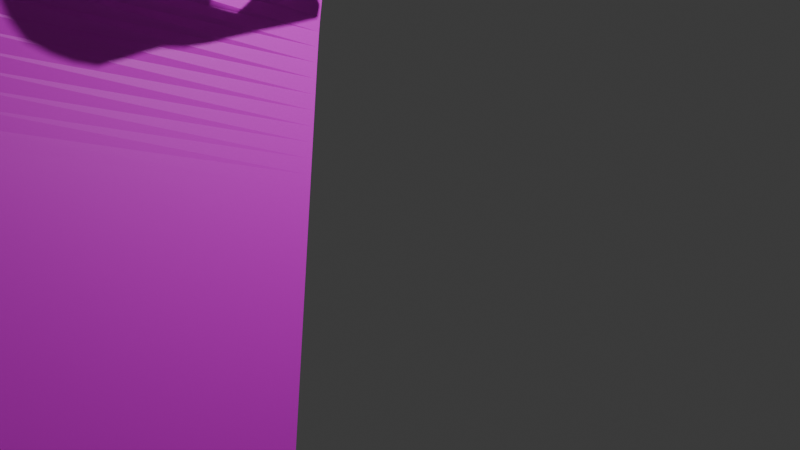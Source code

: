# Source: Birch1.blend  (saved by Blender 4.4.32; exported with 4.5.12 LTS)
import bpy
from mathutils import Matrix  # noqa: F401  (used for matrix-valued properties, if any)

bpy.ops.wm.read_factory_settings(use_empty=True)
scene = bpy.context.scene
scene.name = 'Scene'

# ---- collections
col_collection = bpy.data.collections.new('Collection'); scene.collection.children.link(col_collection)

# ---- images (referenced by path relative to the original .blend; pixels are not part of the script)
import os
ASSET_DIR = os.environ.get("B2B_ASSET_DIR", "")  # directory of the original .blend (textures are referenced by path, not embedded)
HERE = os.path.dirname(os.path.abspath(__file__))  # packed textures are extracted next to this script under _unpacked/

def load_image(name, relpath, width, height, colorspace="sRGB"):
    """Load a texture the original file referenced (path relative to the .blend, or extracted next to this script)."""
    p = next((c for c in (os.path.join(HERE, relpath), os.path.join(ASSET_DIR, relpath)) if relpath and os.path.exists(c)), "")
    if p:
        img = bpy.data.images.load(p, check_existing=True)
        img.name = name
    else:  # same state as the original file: an image datablock whose file is absent (Cycles renders it pink)
        img = bpy.data.images.new(name, width, height)
        img.source = "FILE"
        img.filepath = "//" + (relpath or name)
    img.colorspace_settings.name = colorspace
    return img
img_texture_png = load_image('texture.png', 'texture.png', 1024, 1024, 'sRGB')

# ---- materials (node trees are filled in below, after node groups)
mat_material_001 = bpy.data.materials.new('Material.001')

# ---- material node trees
mat_material_001.use_nodes = True; mat_material_001.node_tree.nodes.clear()
_N = mat_material_001.node_tree.nodes; _L = mat_material_001.node_tree.links
n0 = _N.new('ShaderNodeBsdfPrincipled'); n0.name = 'Principled BSDF'; n0.location = (10, 300)
n1 = _N.new('ShaderNodeOutputMaterial'); n1.name = 'Material Output'; n1.location = (300, 300)
n2 = _N.new('ShaderNodeTexImage'); n2.name = 'Image Texture'; n2.location = (-280, 280)
n2.image = img_texture_png
_L.new(n0.outputs[0], n1.inputs[0])
_L.new(n2.outputs[0], n0.inputs[0])
n1.is_active_output = True

# ---- world
world_world = bpy.data.worlds.new('World'); scene.world = world_world
world_world.use_nodes = True; world_world.node_tree.nodes.clear()
_N = world_world.node_tree.nodes; _L = world_world.node_tree.links
n0 = _N.new('ShaderNodeOutputWorld'); n0.name = 'World Output'; n0.location = (300, 300)
n1 = _N.new('ShaderNodeBackground'); n1.name = 'Background'; n1.location = (10, 300)
n1.inputs[0].default_value = (0.05088, 0.05088, 0.05088, 1.0)
_L.new(n1.outputs[0], n0.inputs[0])
n0.is_active_output = True
world_world.color = (0.05088, 0.05088, 0.05088)
world_world.sun_shadow_jitter_overblur = 0.0

# ---- cameras
cam_camera = bpy.data.cameras.new('Camera')
cam_camera.clip_end = 100.0
cam_camera.ortho_scale = 7.314

# ---- lights
light_light = bpy.data.lights.new('Light', 'POINT')
light_light.energy = 1000.0
light_light.shadow_soft_size = 0.1

# ---- meshes
me_plane_003 = bpy.data.meshes.new('Plane.003')
me_plane_003.from_pydata([(-0.4133, -1.0, 0.0), (-0.3867, -1.0, 0.0), (-0.36, -1.0, 0.0), (-0.3333, -1.0, 0.0), (-0.3067, -1.0, 0.0), (-0.28, -1.0, 0.0), (-0.2533, -1.0, 0.0), (-0.2267, -1.0, 0.0), (-0.2, -1.0, 0.0), (-0.1733, -1.0, 0.0), (-0.1467, -1.0, 0.0), (-0.12, -1.0, 0.0), (-0.09333, -1.0, 0.0), (-0.06667, -1.0, 0.0), (-0.04, -1.0, 0.0), (-0.01333, -1.0, 0.0), (0.01333, -1.0, 0.0), (0.04, -1.0, 0.0), (0.06667, -1.0, 0.0), (0.09333, -1.0, 0.0), (0.12, -1.0, 0.0), (0.1467, -1.0, 0.0), (0.1733, -1.0, 0.0), (0.2, -1.0, 0.0), (0.2267, -1.0, 0.0), (0.2533, -1.0, 0.0), (0.28, -1.0, 0.0), (0.3067, -1.0, 0.0), (0.3333, -1.0, 0.0), (0.36, -1.0, 0.0), (0.3867, -1.0, 0.0), (0.4133, -1.0, 0.0), (0.44, -1.0, 0.0), (0.4667, -1.0, 0.0), (0.4933, -1.0, 0.0), (0.52, -1.0, 0.0), (0.5467, -1.0, 0.0), (0.5733, -1.0, 0.0), (0.6, -1.0, 0.0), (0.6267, -1.0, 0.0), (0.6533, -1.0, 0.0), (0.68, -1.016, 0.0), (0.7067, -1.039, 0.0), (0.7333, -1.068, 0.0), (0.76, -1.0, 0.0), (-0.7333, 0.1708, 0.0), (-0.7333, -0.1185, 0.0), (-0.7067, 0.1366, 0.0), (-0.7067, -0.07659, 0.0), (-0.68, -0.03472, 0.0), (-0.7867, 0.1937, 0.0), (-0.8062, -0.04614, 0.0), (-0.76, 0.1784, 0.0), (-0.76, -0.08801, 0.0), (-0.7867, -0.06386, 0.0), (-0.8133, 0.1823, 0.0), (-0.8133, -0.01174, 0.0), (-0.84, 0.1175, 0.0), (0.76, 1.0, 0.0), (0.7333, 1.0, 0.0), (0.7067, 1.0, 0.0), (0.68, 1.0, 0.0), (0.6533, 1.0, 0.0), (0.6267, 1.0, 0.0), (0.6, 1.0, 0.0), (0.5733, 1.0, 0.0), (0.5467, 1.0, 0.0), (0.52, 1.0, 0.0), (0.4933, 1.0, 0.0), (0.4667, 1.0, 0.0), (0.44, 1.0, 0.0), (0.4133, 1.0, 0.0), (0.3867, 1.0, 0.0), (0.36, 1.0, 0.0), (0.3333, 1.0, 0.0), (0.3067, 1.0, 0.0), (0.28, 1.0, 0.0), (0.2533, 1.0, 0.0), (0.2267, 1.0, 0.0), (0.2, 1.0, 0.0), (0.1733, 1.0, 0.0), (0.1467, 1.0, 0.0), (0.12, 1.0, 0.0), (0.09333, 1.0, 0.0), (0.06667, 1.0, 0.0), (0.04, 1.0, 0.0), (0.01333, 1.0, 0.0), (-0.01333, 1.0, 0.0), (-0.04, 1.0, 0.0), (-0.06667, 1.0, 0.0), (-0.09333, 1.0, 0.0), (-0.12, 1.0, 0.0), (-0.1467, 1.0, 0.0), (-0.1733, 1.0, 0.0), (-0.2, 1.0, 0.0), (-0.2267, 1.0, 0.0), (-0.2533, 1.0, 0.0), (-0.28, 1.0, 0.0), (-0.3067, 1.0, 0.0), (-0.3333, 1.0, 0.0), (-0.36, 1.0, 0.0), (-0.3867, 1.0, 0.0), (-0.4133, 1.0, 0.0), (-0.44, 1.0, 0.0), (-0.4667, 1.0, 0.0), (-0.84, -0.2441, 0.0), (-0.84, 0.2793, 0.0), (-0.4933, -0.6971, 0.0), (-0.4933, 0.9878, 0.0), (-0.8133, -0.2821, 0.0), (-0.8133, 0.3164, 0.0), (-0.4667, -0.8531, 0.0), (-0.4667, -0.7218, 0.0), (-0.7867, -0.3202, 0.0), (-0.7867, 0.3536, 0.0), (-0.44, -0.9646, 0.0), (-0.44, -0.7465, 0.0), (-0.76, -0.3583, 0.0), (-0.76, 0.4106, 0.0), (-0.76, 0.7076, 0.0), (-0.7333, -0.3963, 0.0), (-0.7333, 0.5172, 0.0), (-0.7333, 0.8103, 0.0), (-0.7067, -0.6742, 0.0), (-0.7067, 0.8712, 0.0), (-0.68, -0.6882, 0.0), (-0.68, 0.8998, 0.0), (-0.6533, -0.7021, 0.0), (-0.6533, 0.9283, 0.0), (-0.6267, -0.7161, 0.0), (-0.6267, 0.936, 0.0), (-0.9467, 0.05664, 0.0), (-0.6, -0.7098, 0.0), (-0.6, 0.9436, 0.0), (-0.92, -0.1299, 0.0), (-0.92, 0.1309, 0.0), (-0.5733, -0.7034, 0.0), (-0.5733, 0.9512, 0.0), (-0.8933, -0.168, 0.0), (-0.8933, 0.2051, 0.0), (-0.5467, -0.6971, 0.0), (-0.5467, 0.9634, 0.0), (-0.8667, -0.206, 0.0), (-0.8667, 0.2422, 0.0), (-0.52, -0.6971, 0.0), (-0.52, 0.9756, 0.0), (0.8667, -0.4953, 0.0), (0.8667, 0.8313, 0.0), (0.7067, -0.8036, 0.0), (0.8933, -0.3507, 0.0), (0.8933, 0.7266, 0.0), (0.7333, -0.9026, 0.0), (0.7333, -0.7285, 0.0), (0.92, 0.1099, 0.0), (0.76, -0.6668, 0.0), (0.7867, -0.6171, 0.0), (0.7867, 0.9787, 0.0), (0.8133, -0.5924, 0.0), (0.8133, 0.9573, 0.0), (0.84, -0.5676, 0.0), (0.84, 0.936, 0.0), (0.7458, -0.6933, 0.0), (-0.4133, -1.0, 0.1116), (-0.3867, -1.0, 0.1116), (-0.36, -1.0, 0.1116), (-0.3333, -1.0, 0.1116), (-0.3067, -1.0, 0.1116), (-0.28, -1.0, 0.1116), (-0.2533, -1.0, 0.1116), (-0.2267, -1.0, 0.1116), (-0.2, -1.0, 0.1116), (-0.1733, -1.0, 0.1116), (-0.1467, -1.0, 0.1116), (-0.12, -1.0, 0.1116), (-0.09333, -1.0, 0.1116), (-0.06667, -1.0, 0.1116), (-0.04, -1.0, 0.1116), (-0.01333, -1.0, 0.1116), (0.01333, -1.0, 0.1116), (0.04, -1.0, 0.1116), (0.06667, -1.0, 0.1116), (0.09333, -1.0, 0.1116), (0.12, -1.0, 0.1116), (0.1467, -1.0, 0.1116), (0.1733, -1.0, 0.1116), (0.2, -1.0, 0.1116), (0.2267, -1.0, 0.1116), (0.2533, -1.0, 0.1116), (0.28, -1.0, 0.1116), (0.3067, -1.0, 0.1116), (0.3333, -1.0, 0.1116), (0.36, -1.0, 0.1116), (0.3867, -1.0, 0.1116), (0.4133, -1.0, 0.1116), (0.44, -1.0, 0.1116), (0.4667, -1.0, 0.1116), (0.4933, -1.0, 0.1116), (0.52, -1.0, 0.1116), (0.5467, -1.0, 0.1116), (0.5733, -1.0, 0.1116), (0.6, -1.0, 0.1116), (0.6267, -1.0, 0.1116), (0.6533, -1.0, 0.1116), (0.68, -1.016, 0.1116), (0.7067, -1.039, 0.1116), (0.7333, -1.068, 0.1116), (0.76, -1.0, 0.1116), (-0.7333, 0.1708, 0.1116), (-0.7333, -0.1185, 0.1116), (-0.7067, 0.1366, 0.1116), (-0.7067, -0.07659, 0.1116), (-0.68, -0.03472, 0.1116), (-0.7867, 0.1937, 0.1116), (-0.8062, -0.04614, 0.1116), (-0.76, 0.1784, 0.1116), (-0.76, -0.08801, 0.1116), (-0.7867, -0.06386, 0.1116), (-0.8133, 0.1823, 0.1116), (-0.8133, -0.01174, 0.1116), (-0.84, 0.1175, 0.1116), (0.76, 1.0, 0.1116), (0.7333, 1.0, 0.1116), (0.7067, 1.0, 0.1116), (0.68, 1.0, 0.1116), (0.6533, 1.0, 0.1116), (0.6267, 1.0, 0.1116), (0.6, 1.0, 0.1116), (0.5733, 1.0, 0.1116), (0.5467, 1.0, 0.1116), (0.52, 1.0, 0.1116), (0.4933, 1.0, 0.1116), (0.4667, 1.0, 0.1116), (0.44, 1.0, 0.1116), (0.4133, 1.0, 0.1116), (0.3867, 1.0, 0.1116), (0.36, 1.0, 0.1116), (0.3333, 1.0, 0.1116), (0.3067, 1.0, 0.1116), (0.28, 1.0, 0.1116), (0.2533, 1.0, 0.1116), (0.2267, 1.0, 0.1116), (0.2, 1.0, 0.1116), (0.1733, 1.0, 0.1116), (0.1467, 1.0, 0.1116), (0.12, 1.0, 0.1116), (0.09333, 1.0, 0.1116), (0.06667, 1.0, 0.1116), (0.04, 1.0, 0.1116), (0.01333, 1.0, 0.1116), (-0.01333, 1.0, 0.1116), (-0.04, 1.0, 0.1116), (-0.06667, 1.0, 0.1116), (-0.09333, 1.0, 0.1116), (-0.12, 1.0, 0.1116), (-0.1467, 1.0, 0.1116), (-0.1733, 1.0, 0.1116), (-0.2, 1.0, 0.1116), (-0.2267, 1.0, 0.1116), (-0.2533, 1.0, 0.1116), (-0.28, 1.0, 0.1116), (-0.3067, 1.0, 0.1116), (-0.3333, 1.0, 0.1116), (-0.36, 1.0, 0.1116), (-0.3867, 1.0, 0.1116), (-0.4133, 1.0, 0.1116), (-0.44, 1.0, 0.1116), (-0.4667, 1.0, 0.1116), (-0.84, -0.2441, 0.1116), (-0.84, 0.2793, 0.1116), (-0.4933, -0.6971, 0.1116), (-0.4933, 0.9878, 0.1116), (-0.8133, -0.2821, 0.1116), (-0.8133, 0.3164, 0.1116), (-0.4667, -0.8531, 0.1116), (-0.4667, -0.7218, 0.1116), (-0.7867, -0.3202, 0.1116), (-0.7867, 0.3536, 0.1116), (-0.44, -0.9646, 0.1116), (-0.44, -0.7465, 0.1116), (-0.76, -0.3583, 0.1116), (-0.76, 0.4106, 0.1116), (-0.76, 0.7076, 0.1116), (-0.7333, -0.3963, 0.1116), (-0.7333, 0.5172, 0.1116), (-0.7333, 0.8103, 0.1116), (-0.7067, -0.6742, 0.1116), (-0.7067, 0.8712, 0.1116), (-0.68, -0.6882, 0.1116), (-0.68, 0.8998, 0.1116), (-0.6533, -0.7021, 0.1116), (-0.6533, 0.9283, 0.1116), (-0.6267, -0.7161, 0.1116), (-0.6267, 0.936, 0.1116), (-0.9467, 0.05664, 0.1116), (-0.6, -0.7098, 0.1116), (-0.6, 0.9436, 0.1116), (-0.92, -0.1299, 0.1116), (-0.92, 0.1309, 0.1116), (-0.5733, -0.7034, 0.1116), (-0.5733, 0.9512, 0.1116), (-0.8933, -0.168, 0.1116), (-0.8933, 0.2051, 0.1116), (-0.5467, -0.6971, 0.1116), (-0.5467, 0.9634, 0.1116), (-0.8667, -0.206, 0.1116), (-0.8667, 0.2422, 0.1116), (-0.52, -0.6971, 0.1116), (-0.52, 0.9756, 0.1116), (0.8667, -0.4953, 0.1116), (0.8667, 0.8313, 0.1116), (0.7067, -0.8036, 0.1116), (0.8933, -0.3507, 0.1116), (0.8933, 0.7266, 0.1116), (0.7333, -0.9026, 0.1116), (0.7333, -0.7285, 0.1116), (0.92, 0.1099, 0.1116), (0.76, -0.6668, 0.1116), (0.7867, -0.6171, 0.1116), (0.7867, 0.9787, 0.1116), (0.8133, -0.5924, 0.1116), (0.8133, 0.9573, 0.1116), (0.84, -0.5676, 0.1116), (0.84, 0.936, 0.1116), (0.7458, -0.6933, 0.1116)], [], [(0, 102, 101, 1), (1, 101, 100, 2), (2, 100, 99, 3), (3, 99, 98, 4), (4, 98, 97, 5), (5, 97, 96, 6), (6, 96, 95, 7), (7, 95, 94, 8), (8, 94, 93, 9), (9, 93, 92, 10), (10, 92, 91, 11), (11, 91, 90, 12), (12, 90, 89, 13), (13, 89, 88, 14), (14, 88, 87, 15), (15, 87, 86, 16), (16, 86, 85, 17), (17, 85, 84, 18), (18, 84, 83, 19), (19, 83, 82, 20), (20, 82, 81, 21), (21, 81, 80, 22), (22, 80, 79, 23), (23, 79, 78, 24), (24, 78, 77, 25), (25, 77, 76, 26), (26, 76, 75, 27), (27, 75, 74, 28), (28, 74, 73, 29), (29, 73, 72, 30), (30, 72, 71, 31), (31, 71, 70, 32), (32, 70, 69, 33), (33, 69, 68, 34), (34, 68, 67, 35), (35, 67, 66, 36), (36, 66, 65, 37), (37, 65, 64, 38), (38, 64, 63, 39), (39, 63, 62, 40), (40, 62, 61, 41), (41, 61, 60, 148, 42), (42, 148, 151, 43), (43, 151, 44), (57, 106, 110, 55), (50, 114, 118, 52), (47, 124, 126, 49), (55, 110, 114, 50), (111, 116, 115), (116, 112, 104, 103), (135, 134, 131), (115, 116, 103, 102, 0), (134, 135, 139, 138), (138, 139, 143, 142), (142, 143, 106, 57, 105), (105, 57, 56, 109), (109, 56, 51, 54, 113), (113, 54, 53, 117), (117, 53, 46, 120), (122, 121, 119), (120, 46, 48, 123), (123, 48, 49, 125), (125, 49, 126, 128, 127), (127, 128, 130, 129), (129, 130, 133, 132), (132, 133, 137, 136), (136, 137, 141, 140), (140, 141, 145, 144), (144, 145, 108, 107), (107, 108, 104, 112), (152, 59, 58, 154, 161), (146, 147, 150, 149), (154, 58, 156, 155), (52, 118, 121, 45), (149, 150, 153), (155, 156, 158, 157), (157, 158, 160, 159), (45, 121, 122, 124, 47), (148, 60, 59, 152), (159, 160, 147, 146), (162, 163, 263, 264), (163, 164, 262, 263), (164, 165, 261, 262), (165, 166, 260, 261), (166, 167, 259, 260), (167, 168, 258, 259), (168, 169, 257, 258), (169, 170, 256, 257), (170, 171, 255, 256), (171, 172, 254, 255), (172, 173, 253, 254), (173, 174, 252, 253), (174, 175, 251, 252), (175, 176, 250, 251), (176, 177, 249, 250), (177, 178, 248, 249), (178, 179, 247, 248), (179, 180, 246, 247), (180, 181, 245, 246), (181, 182, 244, 245), (182, 183, 243, 244), (183, 184, 242, 243), (184, 185, 241, 242), (185, 186, 240, 241), (186, 187, 239, 240), (187, 188, 238, 239), (188, 189, 237, 238), (189, 190, 236, 237), (190, 191, 235, 236), (191, 192, 234, 235), (192, 193, 233, 234), (193, 194, 232, 233), (194, 195, 231, 232), (195, 196, 230, 231), (196, 197, 229, 230), (197, 198, 228, 229), (198, 199, 227, 228), (199, 200, 226, 227), (200, 201, 225, 226), (201, 202, 224, 225), (202, 203, 223, 224), (203, 204, 310, 222, 223), (204, 205, 313, 310), (205, 206, 313), (219, 217, 272, 268), (212, 214, 280, 276), (209, 211, 288, 286), (217, 212, 276, 272), (273, 277, 278), (278, 265, 266, 274), (297, 293, 296), (277, 162, 264, 265, 278), (296, 300, 301, 297), (300, 304, 305, 301), (304, 267, 219, 268, 305), (267, 271, 218, 219), (271, 275, 216, 213, 218), (275, 279, 215, 216), (279, 282, 208, 215), (284, 281, 283), (282, 285, 210, 208), (285, 287, 211, 210), (287, 289, 290, 288, 211), (289, 291, 292, 290), (291, 294, 295, 292), (294, 298, 299, 295), (298, 302, 303, 299), (302, 306, 307, 303), (306, 269, 270, 307), (269, 274, 266, 270), (314, 323, 316, 220, 221), (308, 311, 312, 309), (316, 317, 318, 220), (214, 207, 283, 280), (311, 315, 312), (317, 319, 320, 318), (319, 321, 322, 320), (207, 209, 286, 284, 283), (310, 314, 221, 222), (321, 308, 309, 322), (133, 130, 292, 295), (54, 51, 213, 216), (53, 54, 216, 215), (102, 103, 265, 264), (129, 132, 294, 291), (51, 56, 218, 213), (103, 104, 266, 265), (137, 133, 295, 299), (55, 50, 212, 217), (132, 136, 298, 294), (57, 55, 217, 219), (141, 137, 299, 303), (52, 45, 207, 214), (56, 57, 219, 218), (0, 1, 163, 162), (136, 140, 302, 298), (46, 53, 215, 208), (1, 2, 164, 163), (145, 141, 303, 307), (45, 47, 209, 207), (2, 3, 165, 164), (140, 144, 306, 302), (48, 46, 208, 210), (3, 4, 166, 165), (108, 145, 307, 270), (58, 59, 221, 220), (4, 5, 167, 166), (144, 107, 269, 306), (59, 60, 222, 221), (5, 6, 168, 167), (104, 108, 270, 266), (60, 61, 223, 222), (6, 7, 169, 168), (107, 112, 274, 269), (61, 62, 224, 223), (7, 8, 170, 169), (62, 63, 225, 224), (8, 9, 171, 170), (63, 64, 226, 225), (9, 10, 172, 171), (64, 65, 227, 226), (10, 11, 173, 172), (65, 66, 228, 227), (11, 12, 174, 173), (66, 67, 229, 228), (12, 13, 175, 174), (67, 68, 230, 229), (13, 14, 176, 175), (68, 69, 231, 230), (14, 15, 177, 176), (69, 70, 232, 231), (15, 16, 178, 177), (70, 71, 233, 232), (16, 17, 179, 178), (71, 72, 234, 233), (112, 116, 278, 274), (17, 18, 180, 179), (72, 73, 235, 234), (116, 111, 273, 278), (18, 19, 181, 180), (73, 74, 236, 235), (111, 115, 277, 273), (19, 20, 182, 181), (161, 154, 316, 323), (74, 75, 237, 236), (135, 131, 293, 297), (20, 21, 183, 182), (152, 161, 323, 314), (75, 76, 238, 237), (131, 134, 296, 293), (21, 22, 184, 183), (44, 151, 313, 206), (76, 77, 239, 238), (115, 0, 162, 277), (22, 23, 185, 184), (150, 147, 309, 312), (77, 78, 240, 239), (139, 135, 297, 301), (23, 24, 186, 185), (146, 149, 311, 308), (78, 79, 241, 240), (134, 138, 300, 296), (24, 25, 187, 186), (156, 58, 220, 318), (79, 80, 242, 241), (143, 139, 301, 305), (25, 26, 188, 187), (154, 155, 317, 316), (80, 81, 243, 242), (138, 142, 304, 300), (26, 27, 189, 188), (153, 150, 312, 315), (81, 82, 244, 243), (106, 143, 305, 268), (27, 28, 190, 189), (149, 153, 315, 311), (82, 83, 245, 244), (142, 105, 267, 304), (28, 29, 191, 190), (158, 156, 318, 320), (83, 84, 246, 245), (110, 106, 268, 272), (29, 30, 192, 191), (155, 157, 319, 317), (84, 85, 247, 246), (105, 109, 271, 267), (30, 31, 193, 192), (160, 158, 320, 322), (85, 86, 248, 247), (114, 110, 272, 276), (31, 32, 194, 193), (157, 159, 321, 319), (86, 87, 249, 248), (109, 113, 275, 271), (32, 33, 195, 194), (148, 152, 314, 310), (87, 88, 250, 249), (118, 114, 276, 280), (33, 34, 196, 195), (151, 148, 310, 313), (88, 89, 251, 250), (113, 117, 279, 275), (34, 35, 197, 196), (147, 160, 322, 309), (89, 90, 252, 251), (122, 119, 281, 284), (35, 36, 198, 197), (159, 146, 308, 321), (90, 91, 253, 252), (119, 121, 283, 281), (36, 37, 199, 198), (91, 92, 254, 253), (121, 118, 280, 283), (37, 38, 200, 199), (92, 93, 255, 254), (117, 120, 282, 279), (38, 39, 201, 200), (93, 94, 256, 255), (124, 122, 284, 286), (39, 40, 202, 201), (94, 95, 257, 256), (120, 123, 285, 282), (40, 41, 203, 202), (95, 96, 258, 257), (126, 124, 286, 288), (41, 42, 204, 203), (96, 97, 259, 258), (123, 125, 287, 285), (42, 43, 205, 204), (97, 98, 260, 259), (128, 126, 288, 290), (43, 44, 206, 205), (98, 99, 261, 260), (125, 127, 289, 287), (50, 52, 214, 212), (99, 100, 262, 261), (130, 128, 290, 292), (47, 49, 211, 209), (100, 101, 263, 262), (127, 129, 291, 289), (49, 48, 210, 211), (101, 102, 264, 263)])
_uv = me_plane_003.uv_layers.new(name='UVMap')
_uv.uv.foreach_set('vector', [0.00014, 0.1202, 0.3489, 0.1052, 0.3494, 0.1114, 0.0005081, 0.1279, 0.0005081, 0.1279, 0.3494, 0.1114, 0.3498, 0.1222, 0.0007972, 0.1342, 0.0007972, 0.1342, 0.3498, 0.1222, 0.3504, 0.1328, 0.001414, 0.1465, 0.001414, 0.1465, 0.3504, 0.1328, 0.3506, 0.1391, 0.00161, 0.1528, 0.00161, 0.1528, 0.3506, 0.1391, 0.3513, 0.1514, 0.002235, 0.1636, 0.002235, 0.1636, 0.3513, 0.1514, 0.3517, 0.1589, 0.002534, 0.1713, 0.002534, 0.1713, 0.3517, 0.1589, 0.3519, 0.1696, 0.002764, 0.1776, 0.002764, 0.1776, 0.3519, 0.1696, 0.3522, 0.1771, 0.003225, 0.1883, 0.003225, 0.1883, 0.3522, 0.1771, 0.3527, 0.1833, 0.003533, 0.196, 0.003533, 0.196, 0.3527, 0.1833, 0.353, 0.194, 0.003776, 0.2023, 0.003776, 0.2023, 0.353, 0.194, 0.3534, 0.2047, 0.004255, 0.2131, 0.004255, 0.2131, 0.3534, 0.2047, 0.3537, 0.2122, 0.004488, 0.2208, 0.004488, 0.2208, 0.3537, 0.2122, 0.3539, 0.2229, 0.004667, 0.2271, 0.004667, 0.2271, 0.3539, 0.2229, 0.3543, 0.2335, 0.005048, 0.2395, 0.005048, 0.2395, 0.3543, 0.2335, 0.3544, 0.2398, 0.005137, 0.2458, 0.005137, 0.2458, 0.3544, 0.2398, 0.3548, 0.252, 0.005561, 0.2566, 0.005561, 0.2566, 0.3548, 0.252, 0.355, 0.2583, 0.005759, 0.2675, 0.005759, 0.2675, 0.355, 0.2583, 0.3554, 0.2645, 0.006147, 0.2737, 0.006147, 0.2737, 0.3554, 0.2645, 0.3556, 0.2752, 0.006354, 0.28, 0.006354, 0.28, 0.3556, 0.2752, 0.3561, 0.2858, 0.006773, 0.2925, 0.006773, 0.2925, 0.3561, 0.2858, 0.3562, 0.292, 0.006891, 0.2988, 0.006891, 0.2988, 0.3562, 0.292, 0.3566, 0.3043, 0.007354, 0.3096, 0.007354, 0.3096, 0.3566, 0.3043, 0.3569, 0.3118, 0.007554, 0.3173, 0.007554, 0.3173, 0.3569, 0.3118, 0.357, 0.3225, 0.007711, 0.3236, 0.007711, 0.3236, 0.357, 0.3225, 0.3573, 0.33, 0.00802, 0.3344, 0.00802, 0.3344, 0.3573, 0.33, 0.3576, 0.3362, 0.008235, 0.3421, 0.008235, 0.3421, 0.3576, 0.3362, 0.3577, 0.3469, 0.00841, 0.3484, 0.00841, 0.3484, 0.3577, 0.3469, 0.358, 0.3544, 0.008744, 0.3592, 0.008744, 0.3592, 0.358, 0.3544, 0.3583, 0.3606, 0.008979, 0.367, 0.008979, 0.367, 0.3583, 0.3606, 0.3585, 0.3713, 0.009171, 0.3733, 0.009171, 0.3733, 0.3585, 0.3713, 0.3588, 0.3789, 0.009531, 0.3841, 0.009531, 0.3841, 0.3588, 0.3789, 0.3591, 0.3851, 0.009786, 0.3918, 0.009786, 0.3918, 0.3591, 0.3851, 0.3593, 0.3957, 0.009996, 0.3981, 0.009996, 0.3981, 0.3593, 0.3957, 0.3596, 0.4033, 0.01038, 0.4089, 0.01038, 0.4089, 0.3596, 0.4033, 0.36, 0.4095, 0.01066, 0.4166, 0.01066, 0.4166, 0.36, 0.4095, 0.3602, 0.4202, 0.01089, 0.4229, 0.01089, 0.4229, 0.3602, 0.4202, 0.3606, 0.4309, 0.0113, 0.4336, 0.0113, 0.4336, 0.3606, 0.4309, 0.3609, 0.4384, 0.01151, 0.4413, 0.01151, 0.4413, 0.3609, 0.4384, 0.361, 0.4491, 0.01167, 0.4476, 0.01167, 0.4476, 0.361, 0.4491, 0.3613, 0.4598, 0.01191, 0.4554, 0.01191, 0.4554, 0.3613, 0.4598, 0.3611, 0.466, 0.009114, 0.4653, 0.009114, 0.4653, 0.3611, 0.466, 0.3613, 0.4778, 0.04641, 0.4756, 0.005225, 0.47, 0.005225, 0.47, 0.04641, 0.4756, 0.02913, 0.4747, 0.00014, 0.4747, 0.00014, 0.4747, 0.02913, 0.4747, 0.01211, 0.4794, 0.1922, 0.0185, 0.2204, 0.01785, 0.227, 0.02234, 0.2036, 0.02289, 0.2056, 0.02749, 0.2335, 0.0268, 0.2435, 0.03118, 0.203, 0.0322, 0.1959, 0.04167, 0.3239, 0.03838, 0.329, 0.0429, 0.1661, 0.04708, 0.2036, 0.02289, 0.227, 0.02234, 0.2335, 0.0268, 0.2056, 0.02749, 0.02483, 0.1089, 0.04385, 0.1094, 0.005949, 0.1152, 0.04385, 0.1094, 0.04791, 0.1031, 0.3484, 0.08798, 0.3487, 0.09766, 0.1943, 0.004489, 0.1487, 0.005557, 0.1812, 0.00014, 0.005949, 0.1152, 0.04385, 0.1094, 0.3487, 0.09766, 0.3489, 0.1052, 0.00014, 0.1202, 0.1487, 0.005557, 0.1943, 0.004489, 0.2073, 0.008842, 0.1422, 0.01036, 0.1422, 0.01036, 0.2073, 0.008842, 0.2139, 0.01334, 0.1356, 0.01517, 0.1356, 0.01517, 0.2139, 0.01334, 0.2204, 0.01785, 0.1922, 0.0185, 0.129, 0.02, 0.129, 0.02, 0.1922, 0.0185, 0.1697, 0.02368, 0.1225, 0.02483, 0.1225, 0.02483, 0.1697, 0.02368, 0.1637, 0.02507, 0.1607, 0.02856, 0.1159, 0.02967, 0.1159, 0.02967, 0.1607, 0.02856, 0.1565, 0.03333, 0.1093, 0.03452, 0.1093, 0.03452, 0.1565, 0.03333, 0.1513, 0.03812, 0.1027, 0.03937, 0.3131, 0.034, 0.2621, 0.03533, 0.2951, 0.02982, 0.1027, 0.03937, 0.1513, 0.03812, 0.1587, 0.0426, 0.05448, 0.04529, 0.05448, 0.04529, 0.1587, 0.0426, 0.1661, 0.04708, 0.05216, 0.05001, 0.05216, 0.05001, 0.1661, 0.04708, 0.329, 0.0429, 0.3341, 0.04646, 0.04981, 0.05378, 0.04981, 0.05378, 0.3341, 0.04646, 0.3355, 0.05276, 0.04748, 0.06275, 0.04748, 0.06275, 0.3355, 0.05276, 0.3371, 0.0593, 0.04877, 0.07241, 0.04877, 0.07241, 0.3371, 0.0593, 0.3387, 0.06579, 0.05008, 0.07744, 0.05008, 0.07744, 0.3387, 0.06579, 0.3411, 0.07105, 0.05154, 0.08548, 0.05154, 0.08548, 0.3411, 0.07105, 0.3435, 0.07782, 0.0518, 0.0924, 0.0518, 0.0924, 0.3435, 0.07782, 0.346, 0.0828, 0.05199, 0.09753, 0.05199, 0.09753, 0.346, 0.0828, 0.3484, 0.08798, 0.04791, 0.1031, 0.05953, 0.481, 0.3611, 0.4831, 0.3611, 0.49, 0.07032, 0.4925, 0.0657, 0.4868, 0.1011, 0.5192, 0.3325, 0.5137, 0.3144, 0.5188, 0.1264, 0.5233, 0.07032, 0.4925, 0.3611, 0.49, 0.3576, 0.4969, 0.07935, 0.5033, 0.203, 0.0322, 0.2435, 0.03118, 0.2621, 0.03533, 0.2018, 0.03688, 0.1264, 0.5233, 0.3144, 0.5188, 0.207, 0.526, 0.07935, 0.5033, 0.3576, 0.4969, 0.3542, 0.5034, 0.08387, 0.5097, 0.08387, 0.5097, 0.3542, 0.5034, 0.3506, 0.5087, 0.08833, 0.5149, 0.2018, 0.03688, 0.2621, 0.03533, 0.3131, 0.034, 0.3239, 0.03838, 0.1959, 0.04167, 0.04641, 0.4756, 0.3613, 0.4778, 0.3611, 0.4831, 0.05953, 0.481, 0.08833, 0.5149, 0.3506, 0.5087, 0.3325, 0.5137, 0.1011, 0.5192, 0.3616, 0.385, 0.3622, 0.3773, 0.7102, 0.4063, 0.7095, 0.4139, 0.3622, 0.3773, 0.3629, 0.3697, 0.7108, 0.3987, 0.7102, 0.4063, 0.3629, 0.3697, 0.3634, 0.3627, 0.7114, 0.3911, 0.7108, 0.3987, 0.3634, 0.3627, 0.3638, 0.3559, 0.712, 0.3835, 0.7114, 0.3911, 0.3638, 0.3559, 0.3648, 0.3452, 0.7127, 0.3759, 0.712, 0.3835, 0.3648, 0.3452, 0.3655, 0.3375, 0.7138, 0.3638, 0.7127, 0.3759, 0.3655, 0.3375, 0.3661, 0.3298, 0.7143, 0.3577, 0.7138, 0.3638, 0.3661, 0.3298, 0.3668, 0.322, 0.7149, 0.3501, 0.7143, 0.3577, 0.3668, 0.322, 0.3674, 0.3143, 0.7156, 0.3426, 0.7149, 0.3501, 0.3674, 0.3143, 0.3681, 0.3066, 0.7163, 0.335, 0.7156, 0.3426, 0.3681, 0.3066, 0.3688, 0.2989, 0.7172, 0.3244, 0.7163, 0.335, 0.3688, 0.2989, 0.3693, 0.2912, 0.7176, 0.3182, 0.7172, 0.3244, 0.3693, 0.2912, 0.3699, 0.2834, 0.7186, 0.3059, 0.7176, 0.3182, 0.3699, 0.2834, 0.3704, 0.2757, 0.7189, 0.2997, 0.7186, 0.3059, 0.3704, 0.2757, 0.3709, 0.268, 0.7198, 0.2874, 0.7189, 0.2997, 0.3709, 0.268, 0.3714, 0.2602, 0.72, 0.2812, 0.7198, 0.2874, 0.3714, 0.2602, 0.3718, 0.2525, 0.7208, 0.269, 0.72, 0.2812, 0.3718, 0.2525, 0.3722, 0.2447, 0.7211, 0.2628, 0.7208, 0.269, 0.3722, 0.2447, 0.3726, 0.237, 0.7218, 0.2505, 0.7211, 0.2628, 0.3726, 0.237, 0.3729, 0.2292, 0.722, 0.2443, 0.7218, 0.2505, 0.3729, 0.2292, 0.3733, 0.2215, 0.7226, 0.232, 0.722, 0.2443, 0.3733, 0.2215, 0.3736, 0.2137, 0.7227, 0.2258, 0.7226, 0.232, 0.3736, 0.2137, 0.3739, 0.2059, 0.7233, 0.2135, 0.7227, 0.2258, 0.3739, 0.2059, 0.3741, 0.1982, 0.7234, 0.2073, 0.7233, 0.2135, 0.3741, 0.1982, 0.3744, 0.1904, 0.7238, 0.195, 0.7234, 0.2073, 0.3744, 0.1904, 0.3746, 0.1827, 0.7239, 0.1888, 0.7238, 0.195, 0.3746, 0.1827, 0.3748, 0.1749, 0.7243, 0.1765, 0.7239, 0.1888, 0.3748, 0.1749, 0.3749, 0.1671, 0.7243, 0.1703, 0.7243, 0.1765, 0.3749, 0.1671, 0.375, 0.1594, 0.7246, 0.158, 0.7243, 0.1703, 0.375, 0.1594, 0.3752, 0.1516, 0.7245, 0.1518, 0.7246, 0.158, 0.3752, 0.1516, 0.3752, 0.1439, 0.7248, 0.1394, 0.7245, 0.1518, 0.3752, 0.1439, 0.3753, 0.1361, 0.7247, 0.1332, 0.7248, 0.1394, 0.3753, 0.1361, 0.3753, 0.1284, 0.7248, 0.1209, 0.7247, 0.1332, 0.3753, 0.1284, 0.3753, 0.1207, 0.7247, 0.1146, 0.7248, 0.1209, 0.3753, 0.1207, 0.3753, 0.1129, 0.7247, 0.1023, 0.7247, 0.1146, 0.3753, 0.1129, 0.3752, 0.1052, 0.7245, 0.09607, 0.7247, 0.1023, 0.3752, 0.1052, 0.3752, 0.09748, 0.7244, 0.08371, 0.7245, 0.09607, 0.3752, 0.09748, 0.3751, 0.08976, 0.7242, 0.07747, 0.7244, 0.08371, 0.3751, 0.08976, 0.3749, 0.08205, 0.724, 0.0651, 0.7242, 0.07747, 0.3749, 0.08205, 0.3747, 0.07434, 0.7238, 0.0589, 0.724, 0.0651, 0.3747, 0.07434, 0.3717, 0.06677, 0.7235, 0.05134, 0.7238, 0.0589, 0.3717, 0.06677, 0.3673, 0.06259, 0.4087, 0.05944, 0.7233, 0.04568, 0.7235, 0.05134, 0.3673, 0.06259, 0.3616, 0.05874, 0.3902, 0.05432, 0.4087, 0.05944, 0.3616, 0.05874, 0.3727, 0.05231, 0.3902, 0.05432, 0.5477, 0.4983, 0.5593, 0.4947, 0.5826, 0.4971, 0.5758, 0.501, 0.5616, 0.4903, 0.5594, 0.4854, 0.5997, 0.4896, 0.5894, 0.4932, 0.5529, 0.4755, 0.5236, 0.4678, 0.6858, 0.4845, 0.6804, 0.4886, 0.5593, 0.4947, 0.5616, 0.4903, 0.5894, 0.4932, 0.5826, 0.4971, 0.3861, 0.3991, 0.3671, 0.3931, 0.4051, 0.3958, 0.4051, 0.3958, 0.709, 0.4238, 0.7084, 0.4292, 0.409, 0.4017, 0.549, 0.5124, 0.5357, 0.5158, 0.5036, 0.5081, 0.3671, 0.3931, 0.3616, 0.385, 0.7095, 0.4139, 0.709, 0.4238, 0.4051, 0.3958, 0.5036, 0.5081, 0.4974, 0.5029, 0.5622, 0.509, 0.549, 0.5124, 0.4974, 0.5029, 0.4911, 0.4976, 0.569, 0.505, 0.5622, 0.509, 0.4911, 0.4976, 0.4849, 0.4923, 0.5477, 0.4983, 0.5758, 0.501, 0.569, 0.505, 0.4849, 0.4923, 0.4786, 0.487, 0.5256, 0.4915, 0.5477, 0.4983, 0.4786, 0.487, 0.4724, 0.4816, 0.5169, 0.486, 0.5197, 0.4897, 0.5256, 0.4915, 0.4724, 0.4816, 0.4661, 0.4763, 0.5131, 0.4809, 0.5169, 0.486, 0.4661, 0.4763, 0.4599, 0.4709, 0.5082, 0.4757, 0.5131, 0.4809, 0.6694, 0.4922, 0.6511, 0.495, 0.6185, 0.4869, 0.4599, 0.4709, 0.4121, 0.4615, 0.5159, 0.4718, 0.5082, 0.4757, 0.4121, 0.4615, 0.4101, 0.4566, 0.5236, 0.4678, 0.5159, 0.4718, 0.4101, 0.4566, 0.4083, 0.4484, 0.6912, 0.4804, 0.6858, 0.4845, 0.5236, 0.4678, 0.4083, 0.4484, 0.4064, 0.4427, 0.6932, 0.4725, 0.6912, 0.4804, 0.4064, 0.4427, 0.408, 0.4375, 0.6952, 0.4674, 0.6932, 0.4725, 0.408, 0.4375, 0.4099, 0.4296, 0.6973, 0.4596, 0.6952, 0.4674, 0.4099, 0.4296, 0.4116, 0.4243, 0.7, 0.4547, 0.6973, 0.4596, 0.4116, 0.4243, 0.4123, 0.4158, 0.7031, 0.4424, 0.7, 0.4547, 0.4123, 0.4158, 0.4126, 0.4103, 0.7057, 0.4372, 0.7031, 0.4424, 0.4126, 0.4103, 0.409, 0.4017, 0.7084, 0.4292, 0.7057, 0.4372, 0.4216, 0.05039, 0.4276, 0.04276, 0.4322, 0.03696, 0.7231, 0.03194, 0.7231, 0.03727, 0.4619, 0.01165, 0.4871, 0.006467, 0.6753, 0.002555, 0.6936, 0.006824, 0.4322, 0.03696, 0.4409, 0.02987, 0.7194, 0.0239, 0.7231, 0.03194, 0.5594, 0.4854, 0.5584, 0.4807, 0.6185, 0.4869, 0.5997, 0.4896, 0.4871, 0.006467, 0.5676, 0.00014, 0.6753, 0.002555, 0.4409, 0.02987, 0.4451, 0.02452, 0.7156, 0.01884, 0.7194, 0.0239, 0.4451, 0.02452, 0.4493, 0.01657, 0.7119, 0.01109, 0.7156, 0.01884, 0.5584, 0.4807, 0.5529, 0.4755, 0.6804, 0.4886, 0.6694, 0.4922, 0.6185, 0.4869, 0.4087, 0.05944, 0.4216, 0.05039, 0.7231, 0.03727, 0.7233, 0.04568, 0.4493, 0.01657, 0.4619, 0.01165, 0.6936, 0.006824, 0.7119, 0.01109, 0.4095, 0.6111, 0.403, 0.6164, 0.3839, 0.6059, 0.3899, 0.6001, 0.03438, 0.5814, 0.03709, 0.5785, 0.05288, 0.5856, 0.04778, 0.5923, 0.03021, 0.585, 0.03438, 0.5814, 0.04778, 0.5923, 0.03924, 0.5991, 0.4548, 0.5806, 0.4476, 0.584, 0.4311, 0.5686, 0.439, 0.5644, 0.4161, 0.9363, 0.4206, 0.9381, 0.4074, 0.9517, 0.4024, 0.9478, 0.03709, 0.5785, 0.03826, 0.5729, 0.05708, 0.5762, 0.05288, 0.5856, 0.4476, 0.584, 0.4395, 0.5883, 0.424, 0.575, 0.4311, 0.5686, 0.4158, 0.6073, 0.4095, 0.6111, 0.3899, 0.6001, 0.3964, 0.5956, 0.034, 0.5428, 0.03006, 0.5414, 0.02796, 0.5263, 0.03887, 0.528, 0.4206, 0.9381, 0.4253, 0.9396, 0.4122, 0.9547, 0.4074, 0.9517, 0.03941, 0.5519, 0.034, 0.5428, 0.03887, 0.528, 0.05518, 0.5434, 0.4216, 0.6023, 0.4158, 0.6073, 0.3964, 0.5956, 0.4021, 0.5886, 0.02565, 0.5433, 0.02176, 0.5447, 0.009268, 0.5339, 0.01783, 0.5288, 0.03826, 0.5729, 0.03941, 0.5519, 0.05518, 0.5434, 0.05708, 0.5762, 0.4861, 0.98, 0.4907, 0.9801, 0.4862, 0.9981, 0.4805, 0.9967, 0.4253, 0.9396, 0.4301, 0.9409, 0.4168, 0.9573, 0.4122, 0.9547, 0.02495, 0.5884, 0.03021, 0.585, 0.03924, 0.5991, 0.02736, 0.6033, 0.4907, 0.9801, 0.4953, 0.9801, 0.4918, 0.9989, 0.4862, 0.9981, 0.4272, 0.5976, 0.4216, 0.6023, 0.4021, 0.5886, 0.4087, 0.5829, 0.02176, 0.5447, 0.01795, 0.55, 0.00014, 0.5454, 0.009268, 0.5339, 0.4953, 0.9801, 0.4999, 0.9802, 0.4973, 0.9994, 0.4918, 0.9989, 0.4301, 0.9409, 0.4341, 0.943, 0.4209, 0.9598, 0.4168, 0.9573, 0.02013, 0.5834, 0.02495, 0.5884, 0.02736, 0.6033, 0.01001, 0.5968, 0.4999, 0.9802, 0.5046, 0.9801, 0.5027, 0.9997, 0.4973, 0.9994, 0.4336, 0.592, 0.4272, 0.5976, 0.4087, 0.5829, 0.4161, 0.5784, 0.7641, 0.546, 0.7537, 0.5444, 0.7586, 0.5278, 0.7674, 0.5285, 0.5046, 0.9801, 0.5092, 0.9801, 0.508, 0.9998, 0.5027, 0.9997, 0.4341, 0.943, 0.4385, 0.9447, 0.4247, 0.9626, 0.4209, 0.9598, 0.7537, 0.5444, 0.7477, 0.544, 0.749, 0.5262, 0.7586, 0.5278, 0.5092, 0.9801, 0.5138, 0.9801, 0.5132, 0.9999, 0.508, 0.9998, 0.4395, 0.5883, 0.4336, 0.592, 0.4161, 0.5784, 0.424, 0.575, 0.7477, 0.544, 0.742, 0.5425, 0.7416, 0.5226, 0.749, 0.5262, 0.5138, 0.9801, 0.5185, 0.98, 0.5185, 0.9999, 0.5132, 0.9999, 0.4385, 0.9447, 0.4416, 0.9503, 0.43, 0.9668, 0.4247, 0.9626, 0.742, 0.5425, 0.7344, 0.542, 0.7339, 0.5203, 0.7416, 0.5226, 0.5185, 0.98, 0.5231, 0.98, 0.5237, 0.9998, 0.5185, 0.9999, 0.7344, 0.542, 0.7279, 0.5415, 0.726, 0.5196, 0.7339, 0.5203, 0.5231, 0.98, 0.5278, 0.9799, 0.529, 0.9997, 0.5237, 0.9998, 0.7279, 0.5415, 0.7211, 0.541, 0.7177, 0.5205, 0.726, 0.5196, 0.5278, 0.9799, 0.5324, 0.9798, 0.5344, 0.9995, 0.529, 0.9997, 0.7211, 0.541, 0.7152, 0.5397, 0.7111, 0.5185, 0.7177, 0.5205, 0.5324, 0.9798, 0.537, 0.9797, 0.54, 0.9991, 0.5344, 0.9995, 0.7152, 0.5397, 0.7076, 0.5396, 0.704, 0.5172, 0.7111, 0.5185, 0.537, 0.9797, 0.5416, 0.9796, 0.5457, 0.9985, 0.54, 0.9991, 0.7076, 0.5396, 0.701, 0.5394, 0.6965, 0.5171, 0.704, 0.5172, 0.5416, 0.9796, 0.5462, 0.9795, 0.5517, 0.9975, 0.5457, 0.9985, 0.701, 0.5394, 0.6942, 0.5392, 0.6888, 0.5185, 0.6965, 0.5171, 0.5462, 0.9795, 0.5528, 0.9771, 0.5576, 0.9959, 0.5517, 0.9975, 0.6942, 0.5392, 0.6881, 0.5382, 0.6824, 0.517, 0.6888, 0.5185, 0.5528, 0.9771, 0.5574, 0.977, 0.5639, 0.9947, 0.5576, 0.9959, 0.6881, 0.5382, 0.6805, 0.5385, 0.6753, 0.5161, 0.6824, 0.517, 0.5574, 0.977, 0.5639, 0.9744, 0.5698, 0.993, 0.5639, 0.9947, 0.6805, 0.5385, 0.6739, 0.5385, 0.668, 0.5164, 0.6753, 0.5161, 0.5639, 0.9744, 0.5697, 0.9722, 0.576, 0.9912, 0.5698, 0.993, 0.6739, 0.5385, 0.6671, 0.5386, 0.6605, 0.5181, 0.668, 0.5164, 0.4416, 0.9503, 0.4457, 0.9554, 0.4358, 0.9712, 0.43, 0.9668, 0.5697, 0.9722, 0.5745, 0.9717, 0.5821, 0.9894, 0.576, 0.9912, 0.6671, 0.5386, 0.6609, 0.538, 0.654, 0.5169, 0.6605, 0.5181, 0.4457, 0.9554, 0.4637, 0.9621, 0.4532, 0.98, 0.4358, 0.9712, 0.5745, 0.9717, 0.581, 0.9687, 0.5878, 0.9872, 0.5821, 0.9894, 0.6609, 0.538, 0.6533, 0.5386, 0.647, 0.5164, 0.654, 0.5169, 0.4637, 0.9621, 0.4794, 0.9752, 0.4713, 0.9924, 0.4532, 0.98, 0.581, 0.9687, 0.5867, 0.9661, 0.5938, 0.985, 0.5878, 0.9872, 0.7386, 0.848, 0.7405, 0.8433, 0.7586, 0.8494, 0.7565, 0.8544, 0.6533, 0.5386, 0.6467, 0.5389, 0.6397, 0.5169, 0.647, 0.5164, 0.3812, 0.7763, 0.3804, 0.7898, 0.3621, 0.7944, 0.3616, 0.7769, 0.5867, 0.9661, 0.5919, 0.9651, 0.5996, 0.983, 0.5938, 0.985, 0.7354, 0.8537, 0.7386, 0.848, 0.7565, 0.8544, 0.7537, 0.8605, 0.6467, 0.5389, 0.6399, 0.5393, 0.6323, 0.5189, 0.6397, 0.5169, 0.3804, 0.7898, 0.3932, 0.8197, 0.3759, 0.8282, 0.3621, 0.7944, 0.5919, 0.9651, 0.5983, 0.9616, 0.605, 0.9808, 0.5996, 0.983, 0.7197, 0.8951, 0.7234, 0.8813, 0.7417, 0.8882, 0.7358, 0.9041, 0.6399, 0.5393, 0.6336, 0.539, 0.6257, 0.5181, 0.6323, 0.5189, 0.4794, 0.9752, 0.4861, 0.98, 0.4805, 0.9967, 0.4713, 0.9924, 0.5983, 0.9616, 0.6036, 0.9593, 0.6108, 0.979, 0.605, 0.9808, 0.7887, 0.5982, 0.7871, 0.5795, 0.8073, 0.5747, 0.8082, 0.5986, 0.6336, 0.539, 0.626, 0.5399, 0.6186, 0.5179, 0.6257, 0.5181, 0.3822, 0.7627, 0.3812, 0.7763, 0.3616, 0.7769, 0.3632, 0.7612, 0.6036, 0.9593, 0.6088, 0.9578, 0.6164, 0.9777, 0.6108, 0.979, 0.7497, 0.8091, 0.7583, 0.7847, 0.7772, 0.7892, 0.7688, 0.8144, 0.626, 0.5399, 0.6194, 0.5406, 0.6114, 0.5187, 0.6186, 0.5179, 0.3932, 0.8197, 0.3981, 0.8301, 0.3803, 0.8368, 0.3759, 0.8282, 0.6088, 0.9578, 0.6155, 0.9593, 0.6231, 0.9754, 0.6164, 0.9777, 0.7739, 0.5513, 0.7641, 0.546, 0.7674, 0.5285, 0.7786, 0.5324, 0.6194, 0.5406, 0.6125, 0.5413, 0.6041, 0.521, 0.6114, 0.5187, 0.3848, 0.7553, 0.3822, 0.7627, 0.3632, 0.7612, 0.3654, 0.7525, 0.6155, 0.9593, 0.6182, 0.9569, 0.6291, 0.9727, 0.6231, 0.9754, 0.7405, 0.8433, 0.744, 0.8342, 0.762, 0.8395, 0.7586, 0.8494, 0.6125, 0.5413, 0.6061, 0.5413, 0.5974, 0.5205, 0.6041, 0.521, 0.3981, 0.8301, 0.4041, 0.8369, 0.3848, 0.8456, 0.3803, 0.8368, 0.6182, 0.9569, 0.6245, 0.9528, 0.6347, 0.9695, 0.6291, 0.9727, 0.7759, 0.7057, 0.7887, 0.5982, 0.8082, 0.5986, 0.7952, 0.7086, 0.6061, 0.5413, 0.5985, 0.5426, 0.5902, 0.5207, 0.5974, 0.5205, 0.3874, 0.7478, 0.3848, 0.7553, 0.3654, 0.7525, 0.3679, 0.7447, 0.6245, 0.9528, 0.6297, 0.95, 0.641, 0.9663, 0.6347, 0.9695, 0.7583, 0.7847, 0.7759, 0.7057, 0.7952, 0.7086, 0.7772, 0.7892, 0.5985, 0.5426, 0.5919, 0.5434, 0.583, 0.5219, 0.5902, 0.5207, 0.4041, 0.8369, 0.4093, 0.8448, 0.3903, 0.8522, 0.3848, 0.8456, 0.6297, 0.95, 0.6352, 0.9477, 0.647, 0.9629, 0.641, 0.9663, 0.7788, 0.5561, 0.7739, 0.5513, 0.7786, 0.5324, 0.7888, 0.5387, 0.5919, 0.5434, 0.5852, 0.5444, 0.5757, 0.5244, 0.583, 0.5219, 0.39, 0.7403, 0.3874, 0.7478, 0.3679, 0.7447, 0.3703, 0.7373, 0.6352, 0.9477, 0.6413, 0.9432, 0.6525, 0.9592, 0.647, 0.9629, 0.744, 0.8342, 0.7444, 0.828, 0.7635, 0.8333, 0.762, 0.8395, 0.5852, 0.5444, 0.5785, 0.5448, 0.5689, 0.5243, 0.5757, 0.5244, 0.4093, 0.8448, 0.4141, 0.8548, 0.3942, 0.8589, 0.3903, 0.8522, 0.6413, 0.9432, 0.6465, 0.9399, 0.6587, 0.9554, 0.6525, 0.9592, 0.7848, 0.5608, 0.7788, 0.5561, 0.7888, 0.5387, 0.7987, 0.5458, 0.5785, 0.5448, 0.571, 0.5464, 0.5616, 0.5248, 0.5689, 0.5243, 0.3926, 0.7327, 0.39, 0.7403, 0.3703, 0.7373, 0.3724, 0.7304, 0.6465, 0.9399, 0.652, 0.9369, 0.6645, 0.9516, 0.6587, 0.9554, 0.7444, 0.828, 0.7444, 0.8217, 0.765, 0.8272, 0.7635, 0.8333, 0.571, 0.5464, 0.5645, 0.5476, 0.5543, 0.5263, 0.5616, 0.5248, 0.4141, 0.8548, 0.4184, 0.8619, 0.3966, 0.8658, 0.3942, 0.8589, 0.652, 0.9369, 0.658, 0.932, 0.6697, 0.9475, 0.6645, 0.9516, 0.7286, 0.8658, 0.7354, 0.8537, 0.7537, 0.8605, 0.7476, 0.8727, 0.5645, 0.5476, 0.5577, 0.5489, 0.5471, 0.5292, 0.5543, 0.5263, 0.3942, 0.7217, 0.3926, 0.7327, 0.3724, 0.7304, 0.3741, 0.7212, 0.658, 0.932, 0.663, 0.9283, 0.6757, 0.9433, 0.6697, 0.9475, 0.7234, 0.8813, 0.7286, 0.8658, 0.7476, 0.8727, 0.7417, 0.8882, 0.5577, 0.5489, 0.5509, 0.5497, 0.5399, 0.5295, 0.5471, 0.5292, 0.4184, 0.8619, 0.4188, 0.8709, 0.3984, 0.8723, 0.3966, 0.8658, 0.663, 0.9283, 0.6685, 0.9247, 0.681, 0.9392, 0.6757, 0.9433, 0.7871, 0.5795, 0.7848, 0.5608, 0.7987, 0.5458, 0.8073, 0.5747, 0.5509, 0.5497, 0.5434, 0.5517, 0.5325, 0.5305, 0.5399, 0.5295, 0.3806, 0.6534, 0.3807, 0.6716, 0.3621, 0.6738, 0.3616, 0.6498, 0.6685, 0.9247, 0.6743, 0.9193, 0.6856, 0.935, 0.681, 0.9392, 0.7444, 0.8217, 0.7497, 0.8091, 0.7688, 0.8144, 0.765, 0.8272, 0.5434, 0.5517, 0.537, 0.5531, 0.5251, 0.5326, 0.5325, 0.5305, 0.3807, 0.6716, 0.3937, 0.7024, 0.3737, 0.705, 0.3621, 0.6738, 0.6743, 0.9193, 0.6792, 0.9151, 0.691, 0.931, 0.6856, 0.935, 0.537, 0.5531, 0.5303, 0.5547, 0.5176, 0.5361, 0.5251, 0.5326, 0.3937, 0.7024, 0.3942, 0.7217, 0.3741, 0.7212, 0.3737, 0.705, 0.6792, 0.9151, 0.6848, 0.9109, 0.6956, 0.9275, 0.691, 0.931, 0.5303, 0.5547, 0.5233, 0.5559, 0.51, 0.5373, 0.5176, 0.5361, 0.4188, 0.8709, 0.4195, 0.8794, 0.3985, 0.8787, 0.3984, 0.8723, 0.6848, 0.9109, 0.6906, 0.9049, 0.6996, 0.9243, 0.6956, 0.9275, 0.5233, 0.5559, 0.5159, 0.5583, 0.5021, 0.5394, 0.51, 0.5373, 0.3841, 0.6407, 0.3806, 0.6534, 0.3616, 0.6498, 0.3651, 0.6325, 0.6906, 0.9049, 0.6959, 0.8995, 0.7042, 0.9221, 0.6996, 0.9243, 0.5159, 0.5583, 0.5074, 0.5614, 0.4944, 0.5432, 0.5021, 0.5394, 0.4195, 0.8794, 0.4085, 0.925, 0.3903, 0.927, 0.3985, 0.8787, 0.6959, 0.8995, 0.7025, 0.8955, 0.7091, 0.921, 0.7042, 0.9221, 0.5074, 0.5614, 0.5004, 0.563, 0.4865, 0.5448, 0.4944, 0.5432, 0.387, 0.6343, 0.3841, 0.6407, 0.3651, 0.6325, 0.373, 0.6218, 0.7025, 0.8955, 0.7085, 0.8998, 0.7161, 0.9201, 0.7091, 0.921, 0.5004, 0.563, 0.493, 0.5657, 0.4785, 0.5473, 0.4865, 0.5448, 0.4085, 0.925, 0.4108, 0.9289, 0.3934, 0.9349, 0.3903, 0.927, 0.7085, 0.8998, 0.7144, 0.9025, 0.7262, 0.9154, 0.7161, 0.9201, 0.493, 0.5657, 0.4846, 0.5692, 0.4708, 0.5516, 0.4785, 0.5473, 0.3948, 0.6232, 0.387, 0.6343, 0.373, 0.6218, 0.3786, 0.6123, 0.7144, 0.9025, 0.7197, 0.8951, 0.7358, 0.9041, 0.7262, 0.9154, 0.4846, 0.5692, 0.4775, 0.5712, 0.4628, 0.5536, 0.4708, 0.5516, 0.4108, 0.9289, 0.4133, 0.9327, 0.3974, 0.9418, 0.3934, 0.9349, 0.03006, 0.5414, 0.02565, 0.5433, 0.01783, 0.5288, 0.02796, 0.5263, 0.4775, 0.5712, 0.4702, 0.5742, 0.4547, 0.5567, 0.4628, 0.5536, 0.403, 0.6164, 0.3948, 0.6232, 0.3786, 0.6123, 0.3839, 0.6059, 0.01795, 0.55, 0.0166, 0.5773, 0.00014, 0.584, 0.00014, 0.5454, 0.4702, 0.5742, 0.4619, 0.5781, 0.4471, 0.5615, 0.4547, 0.5567, 0.4133, 0.9327, 0.4161, 0.9363, 0.4024, 0.9478, 0.3974, 0.9418, 0.0166, 0.5773, 0.02013, 0.5834, 0.01001, 0.5968, 0.00014, 0.584, 0.4619, 0.5781, 0.4548, 0.5806, 0.439, 0.5644, 0.4471, 0.5615])
me_plane_003.materials.append(mat_material_001)
me_plane_003.update()

# ---- curves / text
cu_nurbspath_002 = bpy.data.curves.new('NurbsPath.002', 'CURVE')
cu_nurbspath_002.dimensions = '3D'
_sp = cu_nurbspath_002.splines.new('NURBS'); _sp.points.add(5)
_sp.points.foreach_set('co', [-0.08061, -1.444e-08, -0.4082, 1.0, -0.4694, 8.261e-08, 0.4825, 1.0, 0.4644, 2.918e-07, 1.152, 1.0, 0.6665, 8.897e-08, -0.1267, 1.0, -0.06099, 5.122e-08, -0.128, 1.0, 0.1556, 2.143e-07, 0.7168, 1.0])
_sp.order_u = 5
_sp.order_v = 0
_sp.use_endpoint_u = True
cu_nurbspath_002.use_path = True
cu_nurbspath_002.fill_mode = 'FULL'

# ---- objects
ob_light = bpy.data.objects.new('Light', light_light)
ob_camera = bpy.data.objects.new('Camera', cam_camera)
ob_plane = bpy.data.objects.new('Plane', me_plane_003)
ob_nurbspath = bpy.data.objects.new('NurbsPath', cu_nurbspath_002)

# ---- transforms, parenting, visibility, modifiers, constraints
ob_light.location = (4.076, 1.005, 5.904)
ob_light.rotation_euler = (0.6503, 0.05522, 1.866)
ob_light.lock_rotations_4d = False
ob_light.empty_display_type = 'ARROWS'
ob_light.color = (0.0, 0.0, 0.0, 0.0)
ob_light.lineart.crease_threshold = 0.0
ob_camera.location = (7.359, -6.926, 4.958)
ob_camera.rotation_euler = (1.109, 0.0, 0.8149)
ob_camera.lock_rotations_4d = False
ob_camera.empty_display_type = 'ARROWS'
ob_camera.color = (0.0, 0.0, 0.0, 0.0)
ob_camera.display_type = 'WIRE'
ob_camera.lineart.crease_threshold = 0.0
ob_plane.location = (0.0, 0.0, 0.0)
ob_plane.rotation_euler = (1.571, 0.4003, 0.0)
ob_plane.scale = (5.386, 1.629, 1.0)
_m = ob_plane.modifiers.new('Curve', 'CURVE')
_m.object = ob_nurbspath
_m.deform_axis = 'NEG_X'
ob_nurbspath.location = (-0.02776, 0.004942, 2.701)
ob_nurbspath.scale = (2.069, 2.069, 2.069)

# ---- collection membership
col_collection.objects.link(ob_light)
col_collection.objects.link(ob_camera)
col_collection.objects.link(ob_plane)
col_collection.objects.link(ob_nurbspath)

# ---- scene / render settings (as saved in the file)
scene.camera = ob_camera
scene.frame_start = 1; scene.frame_end = 250; scene.frame_set(-7)
scene.render.engine = 'BLENDER_EEVEE_NEXT'
bpy.context.view_layer.update()
